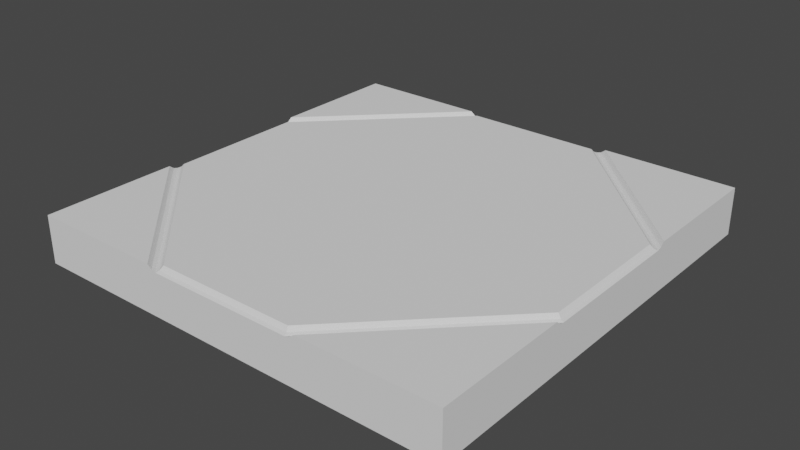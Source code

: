 # Source: Square.blend  (saved by Blender 3.6.11; exported with 4.5.12 LTS)
import bpy
from mathutils import Matrix  # noqa: F401  (used for matrix-valued properties, if any)

bpy.ops.wm.read_factory_settings(use_empty=True)
scene = bpy.context.scene
scene.name = 'Scene'

# ---- collections
col_collection = bpy.data.collections.new('Collection'); scene.collection.children.link(col_collection)

# ---- world
world_world = bpy.data.worlds.new('World'); scene.world = world_world
world_world.use_nodes = True; world_world.node_tree.nodes.clear()
_N = world_world.node_tree.nodes; _L = world_world.node_tree.links
n0 = _N.new('ShaderNodeOutputWorld'); n0.name = 'World Output'; n0.location = (300, 300)
n1 = _N.new('ShaderNodeBackground'); n1.name = 'Background'; n1.location = (10, 300)
n1.inputs[0].default_value = (0.05088, 0.05088, 0.05088, 1.0)
_L.new(n1.outputs[0], n0.inputs[0])
n0.is_active_output = True
world_world.color = (0.05088, 0.05088, 0.05088)
world_world.use_sun_shadow = False
world_world.sun_shadow_jitter_overblur = 0.0

# ---- meshes
me_plane = bpy.data.meshes.new('Plane')
me_plane.from_pydata([(0.5, -0.5, -0.03448), (0.1667, -0.5, -0.04589), (0.5, -0.1667, -0.04589), (0.1605, -0.485, -0.03448), (0.485, -0.1605, -0.03448), (0.5, -0.1883, -0.03448), (0.1883, -0.5, -0.03448), (6.19e-09, -0.485, -0.03448), (6.19e-09, -0.5, -0.04589), (0.485, -3.049e-08, -0.03448), (0.5, -3.049e-08, -0.04589), (0.1883, -0.5, -0.1444), (0.5, -0.5, -0.1444), (6.19e-09, -0.485, -0.1444), (0.1605, -0.485, -0.1444), (0.5, -0.1883, -0.1444), (0.5, -0.1667, -0.1444), (0.485, -0.1605, -0.1444), (0.1667, -0.5, -0.1444), (6.19e-09, -0.5, -0.1444), (0.485, -3.049e-08, -0.1444), (0.5, -3.049e-08, -0.1444), (0.5, -0.1775, -0.04285), (0.1775, -0.5, -0.04285), (0.5, -0.1775, -0.1444), (0.1775, -0.5, -0.1444), (0.1636, -0.4925, -0.04285), (0.4925, -0.1636, -0.04285), (6.19e-09, -0.4925, -0.04285), (0.4925, -3.049e-08, -0.04285), (0.1636, -0.4925, -0.1444), (0.4925, -0.1636, -0.1444), (6.19e-09, -0.4925, -0.1444), (0.4925, -3.049e-08, -0.1444), (-0.5, -0.5, -0.03448), (-0.1667, -0.5, -0.04589), (-0.5, -0.1667, -0.04589), (-0.1605, -0.485, -0.03448), (-0.485, -0.1605, -0.03448), (-0.5, -0.1883, -0.03448), (-0.1883, -0.5, -0.03448), (-0.485, -3.049e-08, -0.03448), (-0.5, -3.049e-08, -0.04589), (-0.1883, -0.5, -0.1444), (-0.5, -0.5, -0.1444), (-0.1605, -0.485, -0.1444), (-0.5, -0.1883, -0.1444), (-0.5, -0.1667, -0.1444), (-0.485, -0.1605, -0.1444), (-0.1667, -0.5, -0.1444), (-0.485, -3.049e-08, -0.1444), (-0.5, -3.049e-08, -0.1444), (-0.5, -0.1775, -0.04285), (-0.1775, -0.5, -0.04285), (-0.5, -0.1775, -0.1444), (-0.1775, -0.5, -0.1444), (-0.1636, -0.4925, -0.04285), (-0.4925, -0.1636, -0.04285), (-0.4925, -3.049e-08, -0.04285), (-0.1636, -0.4925, -0.1444), (-0.4925, -0.1636, -0.1444), (-0.4925, -3.049e-08, -0.1444), (0.5, 0.5, -0.03448), (0.1667, 0.5, -0.04589), (0.5, 0.1667, -0.04589), (0.1605, 0.485, -0.03448), (0.485, 0.1605, -0.03448), (0.5, 0.1883, -0.03448), (0.1883, 0.5, -0.03448), (6.19e-09, 0.485, -0.03448), (6.19e-09, 0.5, -0.04589), (0.1883, 0.5, -0.1444), (0.5, 0.5, -0.1444), (6.19e-09, 0.485, -0.1444), (0.1605, 0.485, -0.1444), (0.5, 0.1883, -0.1444), (0.5, 0.1667, -0.1444), (0.485, 0.1605, -0.1444), (0.1667, 0.5, -0.1444), (6.19e-09, 0.5, -0.1444), (0.5, 0.1775, -0.04285), (0.1775, 0.5, -0.04285), (0.5, 0.1775, -0.1444), (0.1775, 0.5, -0.1444), (0.1636, 0.4925, -0.04285), (0.4925, 0.1636, -0.04285), (6.19e-09, 0.4925, -0.04285), (0.1636, 0.4925, -0.1444), (0.4925, 0.1636, -0.1444), (6.19e-09, 0.4925, -0.1444), (-0.5, 0.5, -0.03448), (-0.1667, 0.5, -0.04589), (-0.5, 0.1667, -0.04589), (-0.1605, 0.485, -0.03448), (-0.485, 0.1605, -0.03448), (-0.5, 0.1883, -0.03448), (-0.1883, 0.5, -0.03448), (-0.1883, 0.5, -0.1444), (-0.5, 0.5, -0.1444), (-0.1605, 0.485, -0.1444), (-0.5, 0.1883, -0.1444), (-0.5, 0.1667, -0.1444), (-0.485, 0.1605, -0.1444), (-0.1667, 0.5, -0.1444), (-0.5, 0.1775, -0.04285), (-0.1775, 0.5, -0.04285), (-0.5, 0.1775, -0.1444), (-0.1775, 0.5, -0.1444), (-0.1636, 0.4925, -0.04285), (-0.4925, 0.1636, -0.04285), (-0.1636, 0.4925, -0.1444), (-0.4925, 0.1636, -0.1444), (8.09e-09, -0.4109, -0.03448), (0.1359, -0.4109, -0.03448), (0.4109, -0.1359, -0.03448), (0.4109, -3.038e-08, -0.03448), (6.098e-09, -0.4109, -0.1444), (0.1359, -0.4109, -0.1444), (0.4109, -0.1359, -0.1444), (0.4109, -3.038e-08, -0.1444), (-0.1359, -0.4109, -0.03448), (-0.4109, -0.1359, -0.03448), (-0.4109, -3.038e-08, -0.03448), (-0.1359, -0.4109, -0.1444), (-0.4109, -0.1359, -0.1444), (-0.4109, -3.038e-08, -0.1444), (8.09e-09, 0.4109, -0.03448), (0.1359, 0.4109, -0.03448), (0.4109, 0.1359, -0.03448), (6.098e-09, 0.4109, -0.1444), (0.1359, 0.4109, -0.1444), (0.4109, 0.1359, -0.1444), (-0.1359, 0.4109, -0.03448), (-0.4109, 0.1359, -0.03448), (-0.1359, 0.4109, -0.1444), (-0.4109, 0.1359, -0.1444), (0.3333, -0.3333, -0.04589), (0.3227, -0.3227, -0.03448), (0.3441, -0.3441, -0.03448), (0.3333, -0.3333, -0.1444), (0.3227, -0.3227, -0.1444), (0.3441, -0.3441, -0.1444), (0.3387, -0.3387, -0.1444), (0.3387, -0.3387, -0.04285), (0.328, -0.328, -0.1444), (0.328, -0.328, -0.04285), (0.2734, -0.2734, -0.03448), (0.2734, -0.2734, -0.1444), (-0.3333, -0.3333, -0.04589), (-0.3227, -0.3227, -0.03448), (-0.3441, -0.3441, -0.03448), (-0.3333, -0.3333, -0.1444), (-0.3227, -0.3227, -0.1444), (-0.3441, -0.3441, -0.1444), (-0.3387, -0.3387, -0.1444), (-0.3387, -0.3387, -0.04285), (-0.328, -0.328, -0.1444), (-0.328, -0.328, -0.04285), (-0.2734, -0.2734, -0.03448), (-0.2734, -0.2734, -0.1444), (-0.3333, 0.3333, -0.04589), (-0.3227, 0.3227, -0.03448), (-0.3441, 0.3441, -0.03448), (-0.3333, 0.3333, -0.1444), (-0.3227, 0.3227, -0.1444), (-0.3441, 0.3441, -0.1444), (-0.3387, 0.3387, -0.1444), (-0.3387, 0.3387, -0.04285), (-0.328, 0.328, -0.1444), (-0.328, 0.328, -0.04285), (-0.2734, 0.2734, -0.03448), (-0.2734, 0.2734, -0.1444), (0.3333, 0.3333, -0.04589), (0.3227, 0.3227, -0.03448), (0.3441, 0.3441, -0.03448), (0.3333, 0.3333, -0.1444), (0.3227, 0.3227, -0.1444), (0.3441, 0.3441, -0.1444), (0.3387, 0.3387, -0.1444), (0.3387, 0.3387, -0.04285), (0.328, 0.328, -0.1444), (0.328, 0.328, -0.04285), (0.2734, 0.2734, -0.03448), (0.2734, 0.2734, -0.1444)], [], [(143, 23, 6, 138), (29, 27, 2, 10), (145, 26, 1, 136), (5, 138, 6, 0), (26, 28, 8, 1), (142, 141, 11, 25), (33, 21, 16, 31), (144, 139, 18, 30), (15, 12, 11, 141), (30, 18, 19, 32), (22, 24, 16, 2), (8, 19, 18, 1), (29, 33, 20, 9), (0, 12, 15, 5), (6, 11, 12, 0), (28, 32, 19, 8), (23, 25, 11, 6), (2, 16, 21, 10), (1, 18, 25, 23), (5, 15, 24, 22), (139, 142, 25, 18), (136, 1, 23, 143), (7, 13, 32, 28), (10, 21, 33, 29), (14, 30, 32, 13), (140, 144, 30, 14), (20, 33, 31, 17), (3, 7, 28, 26), (137, 3, 26, 145), (9, 4, 27, 29), (152, 48, 124, 159), (48, 50, 125, 124), (155, 150, 40, 53), (58, 42, 36, 57), (157, 148, 35, 56), (39, 34, 40, 150), (56, 35, 8, 28), (161, 94, 133, 170), (94, 41, 122, 133), (9, 66, 128, 115), (65, 69, 126, 127), (154, 55, 43, 153), (61, 60, 47, 51), (156, 59, 49, 151), (46, 153, 43, 44), (59, 32, 19, 49), (173, 65, 127, 182), (20, 17, 118, 119), (52, 36, 47, 54), (8, 35, 49, 19), (58, 41, 50, 61), (34, 39, 46, 44), (40, 34, 44, 43), (53, 40, 43, 55), (36, 42, 51, 47), (35, 53, 55, 49), (39, 52, 54, 46), (151, 49, 55, 154), (148, 155, 53, 35), (42, 58, 61, 51), (45, 13, 32, 59), (152, 45, 59, 156), (50, 48, 60, 61), (37, 56, 28, 7), (149, 157, 56, 37), (41, 58, 57, 38), (77, 20, 119, 131), (14, 13, 116, 117), (179, 174, 68, 81), (29, 10, 64, 85), (181, 172, 63, 84), (67, 62, 68, 174), (84, 63, 70, 86), (73, 74, 130, 129), (37, 7, 112, 120), (4, 9, 115, 114), (99, 73, 129, 134), (178, 83, 71, 177), (33, 88, 76, 21), (180, 87, 78, 175), (75, 177, 71, 72), (87, 89, 79, 78), (7, 3, 113, 112), (140, 14, 117, 147), (80, 64, 76, 82), (70, 63, 78, 79), (62, 67, 75, 72), (68, 62, 72, 71), (86, 70, 79, 89), (81, 68, 71, 83), (64, 10, 21, 76), (63, 81, 83, 78), (67, 80, 82, 75), (175, 78, 83, 178), (172, 179, 81, 63), (69, 86, 89, 73), (74, 73, 89, 87), (176, 74, 87, 180), (20, 77, 88, 33), (65, 84, 86, 69), (173, 181, 84, 65), (9, 29, 85, 66), (176, 77, 131, 183), (149, 37, 120, 158), (167, 105, 96, 162), (58, 109, 92, 42), (169, 108, 91, 160), (95, 162, 96, 90), (108, 86, 70, 91), (41, 38, 121, 122), (164, 99, 134, 171), (137, 4, 114, 146), (13, 45, 123, 116), (166, 165, 97, 107), (61, 51, 101, 111), (168, 163, 103, 110), (100, 98, 97, 165), (110, 103, 79, 89), (50, 102, 135, 125), (69, 93, 132, 126), (104, 106, 101, 92), (70, 79, 103, 91), (90, 98, 100, 95), (96, 97, 98, 90), (105, 107, 97, 96), (92, 101, 51, 42), (91, 103, 107, 105), (95, 100, 106, 104), (163, 166, 107, 103), (160, 91, 105, 167), (99, 110, 89, 73), (164, 168, 110, 99), (50, 61, 111, 102), (93, 69, 86, 108), (161, 93, 108, 169), (41, 94, 109, 58), (3, 137, 146, 113), (17, 140, 147, 118), (4, 137, 145, 27), (17, 31, 144, 140), (2, 136, 143, 22), (16, 24, 142, 139), (31, 16, 139, 144), (24, 15, 141, 142), (27, 145, 136, 2), (22, 143, 138, 5), (38, 149, 158, 121), (38, 57, 157, 149), (48, 152, 156, 60), (36, 52, 155, 148), (47, 151, 154, 54), (60, 156, 151, 47), (54, 154, 153, 46), (57, 36, 148, 157), (52, 39, 150, 155), (45, 152, 159, 123), (94, 161, 169, 109), (102, 111, 168, 164), (92, 160, 167, 104), (101, 106, 166, 163), (111, 101, 163, 168), (106, 100, 165, 166), (102, 164, 171, 135), (109, 169, 160, 92), (104, 167, 162, 95), (93, 161, 170, 132), (74, 176, 183, 130), (66, 85, 181, 173), (77, 176, 180, 88), (64, 80, 179, 172), (76, 175, 178, 82), (88, 180, 175, 76), (82, 178, 177, 75), (85, 64, 172, 181), (80, 67, 174, 179), (66, 173, 182, 128), (112, 113, 146, 114, 115, 128, 182, 127, 126, 132, 170, 133, 122, 121, 158, 120), (116, 123, 159, 124, 125, 135, 171, 134, 129, 130, 183, 131, 119, 118, 147, 117)])
_uv = me_plane.uv_layers.new(name='UVMap')
_uv.uv.foreach_set('vector', [0.9057, 0.1056, 0.8114, 0.0, 0.9562, 0.0, 0.9781, 0.0446, 0.9925, 0.5, 0.9925, 0.3364, 1.0, 0.3333, 1.0, 0.5, 0.828, 0.172, 0.6636, 0.0075, 0.6667, 0.0, 0.8333, 0.1667, 1.0, 0.0892, 0.9781, 0.0446, 0.9562, 0.0, 1.0, 0.0, 0.6636, 0.0075, 0.5, 0.0075, 0.5, 0.0, 0.6667, 0.0, 0.9057, 0.1056, 0.9781, 0.0446, 0.9562, 0.0, 0.8114, 0.0, 0.9925, 0.5, 1.0, 0.5, 1.0, 0.3333, 0.9925, 0.3364, 0.828, 0.172, 0.8333, 0.1667, 0.6667, 0.0, 0.6636, 0.0075, 1.0, 0.0892, 1.0, 0.0, 0.9562, 0.0, 0.9781, 0.0446, 0.6636, 0.0075, 0.6667, 0.0, 0.5, 0.0, 0.5, 0.0075, 1.0, 0.2113, 1.0, 0.2113, 1.0, 0.3333, 1.0, 0.3333, 0.5, 0.0, 0.5, 0.0, 0.6667, 0.0, 0.6667, 0.0, 0.9925, 0.5, 0.9925, 0.5, 0.985, 0.5, 0.985, 0.5, 1.0, 0.0, 1.0, 0.0, 1.0, 0.0892, 1.0, 0.0892, 0.9562, 0.0, 0.9562, 0.0, 1.0, 0.0, 1.0, 0.0, 0.5, 0.0075, 0.5, 0.0075, 0.5, 0.0, 0.5, 0.0, 0.8114, 0.0, 0.8114, 0.0, 0.9562, 0.0, 0.9562, 0.0, 1.0, 0.3333, 1.0, 0.3333, 1.0, 0.5, 1.0, 0.5, 0.6667, 0.0, 0.6667, 0.0, 0.8114, 0.0, 0.8114, 0.0, 1.0, 0.0892, 1.0, 0.0892, 1.0, 0.2113, 1.0, 0.2113, 0.8333, 0.1667, 0.9057, 0.1056, 0.8114, 0.0, 0.6667, 0.0, 0.8333, 0.1667, 0.6667, 0.0, 0.8114, 0.0, 0.9057, 0.1056, 0.5, 0.015, 0.5, 0.015, 0.5, 0.0075, 0.5, 0.0075, 1.0, 0.5, 1.0, 0.5, 0.9925, 0.5, 0.9925, 0.5, 0.6605, 0.015, 0.6636, 0.0075, 0.5, 0.0075, 0.5, 0.015, 0.8227, 0.1773, 0.828, 0.172, 0.6636, 0.0075, 0.6605, 0.015, 0.985, 0.5, 0.9925, 0.5, 0.9925, 0.3364, 0.985, 0.3395, 0.6605, 0.015, 0.5, 0.015, 0.5, 0.0075, 0.6636, 0.0075, 0.8227, 0.1773, 0.6605, 0.015, 0.6636, 0.0075, 0.828, 0.172, 0.985, 0.5, 0.985, 0.3395, 0.9925, 0.3364, 0.9925, 0.5, 0.8227, 0.1773, 0.985, 0.3395, 0.985, 0.3395, 0.8227, 0.1773, 0.985, 0.3395, 0.985, 0.5, 0.985, 0.5, 0.985, 0.3395, 0.9057, 0.1056, 0.9781, 0.0446, 0.9562, 0.0, 0.8114, 0.0, 0.9925, 0.5, 1.0, 0.5, 1.0, 0.3333, 0.9925, 0.3364, 0.828, 0.172, 0.8333, 0.1667, 0.6667, 0.0, 0.6636, 0.0075, 1.0, 0.0892, 1.0, 0.0, 0.9562, 0.0, 0.9781, 0.0446, 0.6636, 0.0075, 0.6667, 0.0, 0.5, 0.0, 0.5, 0.0075, 0.8227, 0.1773, 0.985, 0.3395, 0.985, 0.3395, 0.8227, 0.1773, 0.985, 0.3395, 0.985, 0.5, 0.985, 0.5, 0.985, 0.3395, 0.985, 0.5, 0.985, 0.3395, 0.985, 0.3395, 0.985, 0.5, 0.6605, 0.015, 0.5, 0.015, 0.5, 0.015, 0.6605, 0.015, 0.9057, 0.1056, 0.8114, 0.0, 0.9562, 0.0, 0.9781, 0.0446, 0.9925, 0.5, 0.9925, 0.3364, 1.0, 0.3333, 1.0, 0.5, 0.828, 0.172, 0.6636, 0.0075, 0.6667, 0.0, 0.8333, 0.1667, 1.0, 0.0892, 0.9781, 0.0446, 0.9562, 0.0, 1.0, 0.0, 0.6636, 0.0075, 0.5, 0.0075, 0.5, 0.0, 0.6667, 0.0, 0.8227, 0.1773, 0.6605, 0.015, 0.6605, 0.015, 0.8227, 0.1773, 0.985, 0.5, 0.985, 0.3395, 0.985, 0.3395, 0.985, 0.5, 1.0, 0.2113, 1.0, 0.3333, 1.0, 0.3333, 1.0, 0.2113, 0.5, 0.0, 0.6667, 0.0, 0.6667, 0.0, 0.5, 0.0, 0.9925, 0.5, 0.985, 0.5, 0.985, 0.5, 0.9925, 0.5, 1.0, 0.0, 1.0, 0.0892, 1.0, 0.0892, 1.0, 0.0, 0.9562, 0.0, 1.0, 0.0, 1.0, 0.0, 0.9562, 0.0, 0.8114, 0.0, 0.9562, 0.0, 0.9562, 0.0, 0.8114, 0.0, 1.0, 0.3333, 1.0, 0.5, 1.0, 0.5, 1.0, 0.3333, 0.6667, 0.0, 0.8114, 0.0, 0.8114, 0.0, 0.6667, 0.0, 1.0, 0.0892, 1.0, 0.2113, 1.0, 0.2113, 1.0, 0.0892, 0.8333, 0.1667, 0.6667, 0.0, 0.8114, 0.0, 0.9057, 0.1056, 0.8333, 0.1667, 0.9057, 0.1056, 0.8114, 0.0, 0.6667, 0.0, 1.0, 0.5, 0.9925, 0.5, 0.9925, 0.5, 1.0, 0.5, 0.6605, 0.015, 0.5, 0.015, 0.5, 0.0075, 0.6636, 0.0075, 0.8227, 0.1773, 0.6605, 0.015, 0.6636, 0.0075, 0.828, 0.172, 0.985, 0.5, 0.985, 0.3395, 0.9925, 0.3364, 0.9925, 0.5, 0.6605, 0.015, 0.6636, 0.0075, 0.5, 0.0075, 0.5, 0.015, 0.8227, 0.1773, 0.828, 0.172, 0.6636, 0.0075, 0.6605, 0.015, 0.985, 0.5, 0.9925, 0.5, 0.9925, 0.3364, 0.985, 0.3395, 0.985, 0.3395, 0.985, 0.5, 0.985, 0.5, 0.985, 0.3395, 0.6605, 0.015, 0.5, 0.015, 0.5, 0.015, 0.6605, 0.015, 0.9057, 0.1056, 0.9781, 0.0446, 0.9562, 0.0, 0.8114, 0.0, 0.9925, 0.5, 1.0, 0.5, 1.0, 0.3333, 0.9925, 0.3364, 0.828, 0.172, 0.8333, 0.1667, 0.6667, 0.0, 0.6636, 0.0075, 1.0, 0.0892, 1.0, 0.0, 0.9562, 0.0, 0.9781, 0.0446, 0.6636, 0.0075, 0.6667, 0.0, 0.5, 0.0, 0.5, 0.0075, 0.5, 0.015, 0.6605, 0.015, 0.6605, 0.015, 0.5, 0.015, 0.6605, 0.015, 0.5, 0.015, 0.5, 0.015, 0.6605, 0.015, 0.985, 0.3395, 0.985, 0.5, 0.985, 0.5, 0.985, 0.3395, 0.6605, 0.015, 0.5, 0.015, 0.5, 0.015, 0.6605, 0.015, 0.9057, 0.1056, 0.8114, 0.0, 0.9562, 0.0, 0.9781, 0.0446, 0.9925, 0.5, 0.9925, 0.3364, 1.0, 0.3333, 1.0, 0.5, 0.828, 0.172, 0.6636, 0.0075, 0.6667, 0.0, 0.8333, 0.1667, 1.0, 0.0892, 0.9781, 0.0446, 0.9562, 0.0, 1.0, 0.0, 0.6636, 0.0075, 0.5, 0.0075, 0.5, 0.0, 0.6667, 0.0, 0.5, 0.015, 0.6605, 0.015, 0.6605, 0.015, 0.5, 0.015, 0.8227, 0.1773, 0.6605, 0.015, 0.6605, 0.015, 0.8227, 0.1773, 1.0, 0.2113, 1.0, 0.3333, 1.0, 0.3333, 1.0, 0.2113, 0.5, 0.0, 0.6667, 0.0, 0.6667, 0.0, 0.5, 0.0, 1.0, 0.0, 1.0, 0.0892, 1.0, 0.0892, 1.0, 0.0, 0.9562, 0.0, 1.0, 0.0, 1.0, 0.0, 0.9562, 0.0, 0.5, 0.0075, 0.5, 0.0, 0.5, 0.0, 0.5, 0.0075, 0.8114, 0.0, 0.9562, 0.0, 0.9562, 0.0, 0.8114, 0.0, 1.0, 0.3333, 1.0, 0.5, 1.0, 0.5, 1.0, 0.3333, 0.6667, 0.0, 0.8114, 0.0, 0.8114, 0.0, 0.6667, 0.0, 1.0, 0.0892, 1.0, 0.2113, 1.0, 0.2113, 1.0, 0.0892, 0.8333, 0.1667, 0.6667, 0.0, 0.8114, 0.0, 0.9057, 0.1056, 0.8333, 0.1667, 0.9057, 0.1056, 0.8114, 0.0, 0.6667, 0.0, 0.5, 0.015, 0.5, 0.0075, 0.5, 0.0075, 0.5, 0.015, 0.6605, 0.015, 0.5, 0.015, 0.5, 0.0075, 0.6636, 0.0075, 0.8227, 0.1773, 0.6605, 0.015, 0.6636, 0.0075, 0.828, 0.172, 0.985, 0.5, 0.985, 0.3395, 0.9925, 0.3364, 0.9925, 0.5, 0.6605, 0.015, 0.6636, 0.0075, 0.5, 0.0075, 0.5, 0.015, 0.8227, 0.1773, 0.828, 0.172, 0.6636, 0.0075, 0.6605, 0.015, 0.985, 0.5, 0.9925, 0.5, 0.9925, 0.3364, 0.985, 0.3395, 0.8227, 0.1773, 0.985, 0.3395, 0.985, 0.3395, 0.8227, 0.1773, 0.8227, 0.1773, 0.6605, 0.015, 0.6605, 0.015, 0.8227, 0.1773, 0.9057, 0.1056, 0.8114, 0.0, 0.9562, 0.0, 0.9781, 0.0446, 0.9925, 0.5, 0.9925, 0.3364, 1.0, 0.3333, 1.0, 0.5, 0.828, 0.172, 0.6636, 0.0075, 0.6667, 0.0, 0.8333, 0.1667, 1.0, 0.0892, 0.9781, 0.0446, 0.9562, 0.0, 1.0, 0.0, 0.6636, 0.0075, 0.5, 0.0075, 0.5, 0.0, 0.6667, 0.0, 0.985, 0.5, 0.985, 0.3395, 0.985, 0.3395, 0.985, 0.5, 0.8227, 0.1773, 0.6605, 0.015, 0.6605, 0.015, 0.8227, 0.1773, 0.8227, 0.1773, 0.985, 0.3395, 0.985, 0.3395, 0.8227, 0.1773, 0.5, 0.015, 0.6605, 0.015, 0.6605, 0.015, 0.5, 0.015, 0.9057, 0.1056, 0.9781, 0.0446, 0.9562, 0.0, 0.8114, 0.0, 0.9925, 0.5, 1.0, 0.5, 1.0, 0.3333, 0.9925, 0.3364, 0.828, 0.172, 0.8333, 0.1667, 0.6667, 0.0, 0.6636, 0.0075, 1.0, 0.0892, 1.0, 0.0, 0.9562, 0.0, 0.9781, 0.0446, 0.6636, 0.0075, 0.6667, 0.0, 0.5, 0.0, 0.5, 0.0075, 0.985, 0.5, 0.985, 0.3395, 0.985, 0.3395, 0.985, 0.5, 0.5, 0.015, 0.6605, 0.015, 0.6605, 0.015, 0.5, 0.015, 1.0, 0.2113, 1.0, 0.2113, 1.0, 0.3333, 1.0, 0.3333, 0.5, 0.0, 0.5, 0.0, 0.6667, 0.0, 0.6667, 0.0, 1.0, 0.0, 1.0, 0.0, 1.0, 0.0892, 1.0, 0.0892, 0.9562, 0.0, 0.9562, 0.0, 1.0, 0.0, 1.0, 0.0, 0.8114, 0.0, 0.8114, 0.0, 0.9562, 0.0, 0.9562, 0.0, 1.0, 0.3333, 1.0, 0.3333, 1.0, 0.5, 1.0, 0.5, 0.6667, 0.0, 0.6667, 0.0, 0.8114, 0.0, 0.8114, 0.0, 1.0, 0.0892, 1.0, 0.0892, 1.0, 0.2113, 1.0, 0.2113, 0.8333, 0.1667, 0.9057, 0.1056, 0.8114, 0.0, 0.6667, 0.0, 0.8333, 0.1667, 0.6667, 0.0, 0.8114, 0.0, 0.9057, 0.1056, 0.6605, 0.015, 0.6636, 0.0075, 0.5, 0.0075, 0.5, 0.015, 0.8227, 0.1773, 0.828, 0.172, 0.6636, 0.0075, 0.6605, 0.015, 0.985, 0.5, 0.9925, 0.5, 0.9925, 0.3364, 0.985, 0.3395, 0.6605, 0.015, 0.5, 0.015, 0.5, 0.0075, 0.6636, 0.0075, 0.8227, 0.1773, 0.6605, 0.015, 0.6636, 0.0075, 0.828, 0.172, 0.985, 0.5, 0.985, 0.3395, 0.9925, 0.3364, 0.9925, 0.5, 0.6605, 0.015, 0.8227, 0.1773, 0.8227, 0.1773, 0.6605, 0.015, 0.985, 0.3395, 0.8227, 0.1773, 0.8227, 0.1773, 0.985, 0.3395, 0.985, 0.3395, 0.8227, 0.1773, 0.828, 0.172, 0.9925, 0.3364, 0.985, 0.3395, 0.9925, 0.3364, 0.828, 0.172, 0.8227, 0.1773, 1.0, 0.3333, 0.8333, 0.1667, 0.9057, 0.1056, 1.0, 0.2113, 1.0, 0.3333, 1.0, 0.2113, 0.9057, 0.1056, 0.8333, 0.1667, 0.9925, 0.3364, 1.0, 0.3333, 0.8333, 0.1667, 0.828, 0.172, 1.0, 0.2113, 1.0, 0.0892, 0.9781, 0.0446, 0.9057, 0.1056, 0.9925, 0.3364, 0.828, 0.172, 0.8333, 0.1667, 1.0, 0.3333, 1.0, 0.2113, 0.9057, 0.1056, 0.9781, 0.0446, 1.0, 0.0892, 0.985, 0.3395, 0.8227, 0.1773, 0.8227, 0.1773, 0.985, 0.3395, 0.985, 0.3395, 0.9925, 0.3364, 0.828, 0.172, 0.8227, 0.1773, 0.985, 0.3395, 0.8227, 0.1773, 0.828, 0.172, 0.9925, 0.3364, 1.0, 0.3333, 1.0, 0.2113, 0.9057, 0.1056, 0.8333, 0.1667, 1.0, 0.3333, 0.8333, 0.1667, 0.9057, 0.1056, 1.0, 0.2113, 0.9925, 0.3364, 0.828, 0.172, 0.8333, 0.1667, 1.0, 0.3333, 1.0, 0.2113, 0.9057, 0.1056, 0.9781, 0.0446, 1.0, 0.0892, 0.9925, 0.3364, 1.0, 0.3333, 0.8333, 0.1667, 0.828, 0.172, 1.0, 0.2113, 1.0, 0.0892, 0.9781, 0.0446, 0.9057, 0.1056, 0.6605, 0.015, 0.8227, 0.1773, 0.8227, 0.1773, 0.6605, 0.015, 0.985, 0.3395, 0.8227, 0.1773, 0.828, 0.172, 0.9925, 0.3364, 0.985, 0.3395, 0.9925, 0.3364, 0.828, 0.172, 0.8227, 0.1773, 1.0, 0.3333, 0.8333, 0.1667, 0.9057, 0.1056, 1.0, 0.2113, 1.0, 0.3333, 1.0, 0.2113, 0.9057, 0.1056, 0.8333, 0.1667, 0.9925, 0.3364, 1.0, 0.3333, 0.8333, 0.1667, 0.828, 0.172, 1.0, 0.2113, 1.0, 0.0892, 0.9781, 0.0446, 0.9057, 0.1056, 0.985, 0.3395, 0.8227, 0.1773, 0.8227, 0.1773, 0.985, 0.3395, 0.9925, 0.3364, 0.828, 0.172, 0.8333, 0.1667, 1.0, 0.3333, 1.0, 0.2113, 0.9057, 0.1056, 0.9781, 0.0446, 1.0, 0.0892, 0.6605, 0.015, 0.8227, 0.1773, 0.8227, 0.1773, 0.6605, 0.015, 0.6605, 0.015, 0.8227, 0.1773, 0.8227, 0.1773, 0.6605, 0.015, 0.985, 0.3395, 0.9925, 0.3364, 0.828, 0.172, 0.8227, 0.1773, 0.985, 0.3395, 0.8227, 0.1773, 0.828, 0.172, 0.9925, 0.3364, 1.0, 0.3333, 1.0, 0.2113, 0.9057, 0.1056, 0.8333, 0.1667, 1.0, 0.3333, 0.8333, 0.1667, 0.9057, 0.1056, 1.0, 0.2113, 0.9925, 0.3364, 0.828, 0.172, 0.8333, 0.1667, 1.0, 0.3333, 1.0, 0.2113, 0.9057, 0.1056, 0.9781, 0.0446, 1.0, 0.0892, 0.9925, 0.3364, 1.0, 0.3333, 0.8333, 0.1667, 0.828, 0.172, 1.0, 0.2113, 1.0, 0.0892, 0.9781, 0.0446, 0.9057, 0.1056, 0.985, 0.3395, 0.8227, 0.1773, 0.8227, 0.1773, 0.985, 0.3395, 0.5, 0.015, 0.6605, 0.015, 0.8227, 0.1773, 0.985, 0.3395, 0.985, 0.5, 0.985, 0.3395, 0.8227, 0.1773, 0.6605, 0.015, 0.5, 0.015, 0.6605, 0.015, 0.8227, 0.1773, 0.985, 0.3395, 0.985, 0.5, 0.985, 0.3395, 0.8227, 0.1773, 0.6605, 0.015, 0.5, 0.015, 0.6605, 0.015, 0.8227, 0.1773, 0.985, 0.3395, 0.985, 0.5, 0.985, 0.3395, 0.8227, 0.1773, 0.6605, 0.015, 0.5, 0.015, 0.6605, 0.015, 0.8227, 0.1773, 0.985, 0.3395, 0.985, 0.5, 0.985, 0.3395, 0.8227, 0.1773, 0.6605, 0.015])
me_plane.update()

# ---- objects
ob_plane = bpy.data.objects.new('Plane', me_plane)

# ---- transforms, parenting, visibility, modifiers, constraints
ob_plane.location = (0.0, 0.0, 0.0)

# ---- collection membership
col_collection.objects.link(ob_plane)

# ---- scene / render settings (as saved in the file)
scene.frame_start = 1; scene.frame_end = 250; scene.frame_set(1)
scene.render.engine = 'BLENDER_EEVEE_NEXT'
scene.cycles.sampling_pattern = 'TABULATED_SOBOL'
scene.view_settings.view_transform = 'Filmic'
bpy.context.view_layer.update()

# ---- added for rendering (the .blend has no active camera and no usable light): camera, sun
cam_auto = bpy.data.cameras.new('AutoCamera')
cam_auto.lens = 50.0
cam_auto.sensor_width = 36.0
cam_auto.clip_end = 1000.0
ob_auto_camera = bpy.data.objects.new('AutoCamera', cam_auto)
scene.collection.objects.link(ob_auto_camera)
ob_auto_camera.location = (1.31241, -1.57489, 0.960497)
ob_auto_camera.rotation_euler = (1.09748, -7.21219e-08, 0.694738)
scene.camera = ob_auto_camera
light_auto_sun = bpy.data.lights.new('AutoSun', 'SUN')
light_auto_sun.energy = 3.0
light_auto_sun.angle = 0.0523599
ob_auto_sun = bpy.data.objects.new('AutoSun', light_auto_sun)
scene.collection.objects.link(ob_auto_sun)
ob_auto_sun.rotation_euler = (0.872665, 0.174533, 0.523599)
bpy.context.view_layer.update()
